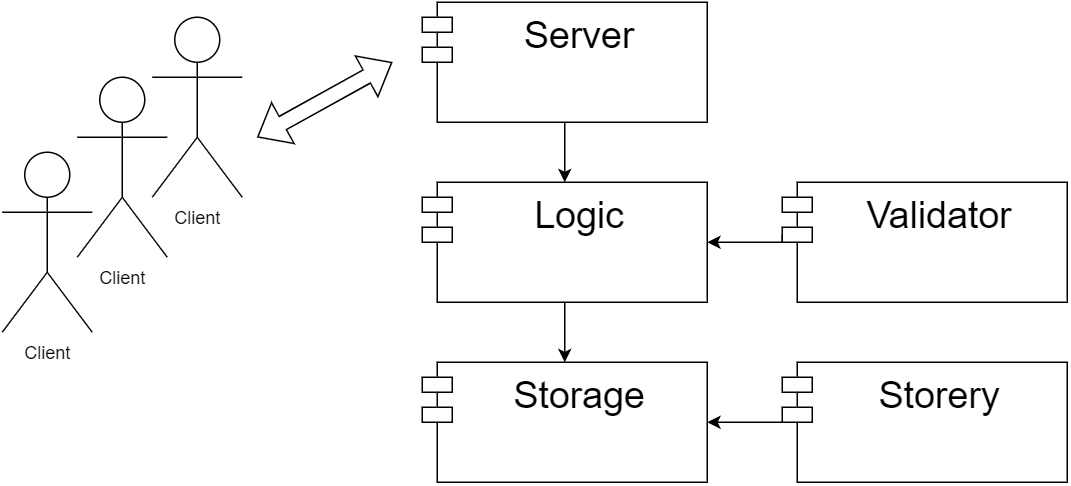

The diagram above was exported from draw.io. Its source (the exported page's mxGraphModel, read from the mxfile embedded in the PNG):
<mxGraphModel dx="1605" dy="812" grid="1" gridSize="10" guides="1" tooltips="1" connect="1" arrows="1" fold="1" page="1" pageScale="1" pageWidth="1100" pageHeight="850" background="none" math="0" shadow="0">
  <root>
    <mxCell id="0" />
    <mxCell id="1" parent="0" />
    <mxCell id="c7EE1piD5EEAdbLmrcPq-2" value="Client" style="shape=umlActor;verticalLabelPosition=bottom;verticalAlign=top;html=1;outlineConnect=0;" vertex="1" parent="1">
      <mxGeometry x="210" y="270" width="60" height="120" as="geometry" />
    </mxCell>
    <mxCell id="c7EE1piD5EEAdbLmrcPq-24" style="edgeStyle=orthogonalEdgeStyle;rounded=0;orthogonalLoop=1;jettySize=auto;html=1;entryX=0.5;entryY=0;entryDx=0;entryDy=0;fontSize=25;" edge="1" parent="1" source="c7EE1piD5EEAdbLmrcPq-9" target="c7EE1piD5EEAdbLmrcPq-10">
      <mxGeometry relative="1" as="geometry" />
    </mxCell>
    <mxCell id="c7EE1piD5EEAdbLmrcPq-9" value="Server" style="shape=module;align=left;spacingLeft=20;align=center;verticalAlign=top;fontSize=25;" vertex="1" parent="1">
      <mxGeometry x="440" y="220" width="190" height="80" as="geometry" />
    </mxCell>
    <mxCell id="c7EE1piD5EEAdbLmrcPq-25" style="edgeStyle=orthogonalEdgeStyle;rounded=0;orthogonalLoop=1;jettySize=auto;html=1;entryX=0.5;entryY=0;entryDx=0;entryDy=0;fontSize=25;" edge="1" parent="1" source="c7EE1piD5EEAdbLmrcPq-10" target="c7EE1piD5EEAdbLmrcPq-11">
      <mxGeometry relative="1" as="geometry" />
    </mxCell>
    <mxCell id="c7EE1piD5EEAdbLmrcPq-10" value="Logic" style="shape=module;align=left;spacingLeft=20;align=center;verticalAlign=top;fontSize=25;" vertex="1" parent="1">
      <mxGeometry x="440" y="340" width="190" height="80" as="geometry" />
    </mxCell>
    <mxCell id="c7EE1piD5EEAdbLmrcPq-11" value="Storage" style="shape=module;align=left;spacingLeft=20;align=center;verticalAlign=top;fontSize=25;" vertex="1" parent="1">
      <mxGeometry x="440" y="460" width="190" height="80" as="geometry" />
    </mxCell>
    <mxCell id="c7EE1piD5EEAdbLmrcPq-17" value="Client" style="shape=umlActor;verticalLabelPosition=bottom;verticalAlign=top;html=1;outlineConnect=0;" vertex="1" parent="1">
      <mxGeometry x="160" y="320" width="60" height="120" as="geometry" />
    </mxCell>
    <mxCell id="c7EE1piD5EEAdbLmrcPq-18" value="Client" style="shape=umlActor;verticalLabelPosition=bottom;verticalAlign=top;html=1;outlineConnect=0;" vertex="1" parent="1">
      <mxGeometry x="260" y="230" width="60" height="120" as="geometry" />
    </mxCell>
    <mxCell id="c7EE1piD5EEAdbLmrcPq-26" style="edgeStyle=orthogonalEdgeStyle;rounded=0;orthogonalLoop=1;jettySize=auto;html=1;exitX=0;exitY=0;exitDx=0;exitDy=35;exitPerimeter=0;entryX=1;entryY=0.5;entryDx=0;entryDy=0;fontSize=25;" edge="1" parent="1" source="c7EE1piD5EEAdbLmrcPq-19" target="c7EE1piD5EEAdbLmrcPq-10">
      <mxGeometry relative="1" as="geometry">
        <Array as="points">
          <mxPoint x="680" y="380" />
        </Array>
      </mxGeometry>
    </mxCell>
    <mxCell id="c7EE1piD5EEAdbLmrcPq-19" value="Validator" style="shape=module;align=left;spacingLeft=20;align=center;verticalAlign=top;fontSize=25;" vertex="1" parent="1">
      <mxGeometry x="680" y="340" width="190" height="80" as="geometry" />
    </mxCell>
    <mxCell id="c7EE1piD5EEAdbLmrcPq-28" value="" style="edgeStyle=orthogonalEdgeStyle;rounded=0;orthogonalLoop=1;jettySize=auto;html=1;fontSize=25;" edge="1" parent="1" source="c7EE1piD5EEAdbLmrcPq-20" target="c7EE1piD5EEAdbLmrcPq-11">
      <mxGeometry relative="1" as="geometry" />
    </mxCell>
    <mxCell id="c7EE1piD5EEAdbLmrcPq-20" value="Storery" style="shape=module;align=left;spacingLeft=20;align=center;verticalAlign=top;fontSize=25;" vertex="1" parent="1">
      <mxGeometry x="680" y="460" width="190" height="80" as="geometry" />
    </mxCell>
    <mxCell id="c7EE1piD5EEAdbLmrcPq-29" value="" style="shape=flexArrow;endArrow=classic;startArrow=classic;html=1;rounded=0;fontSize=25;" edge="1" parent="1">
      <mxGeometry width="100" height="100" relative="1" as="geometry">
        <mxPoint x="330" y="310" as="sourcePoint" />
        <mxPoint x="420" y="260" as="targetPoint" />
      </mxGeometry>
    </mxCell>
  </root>
</mxGraphModel>